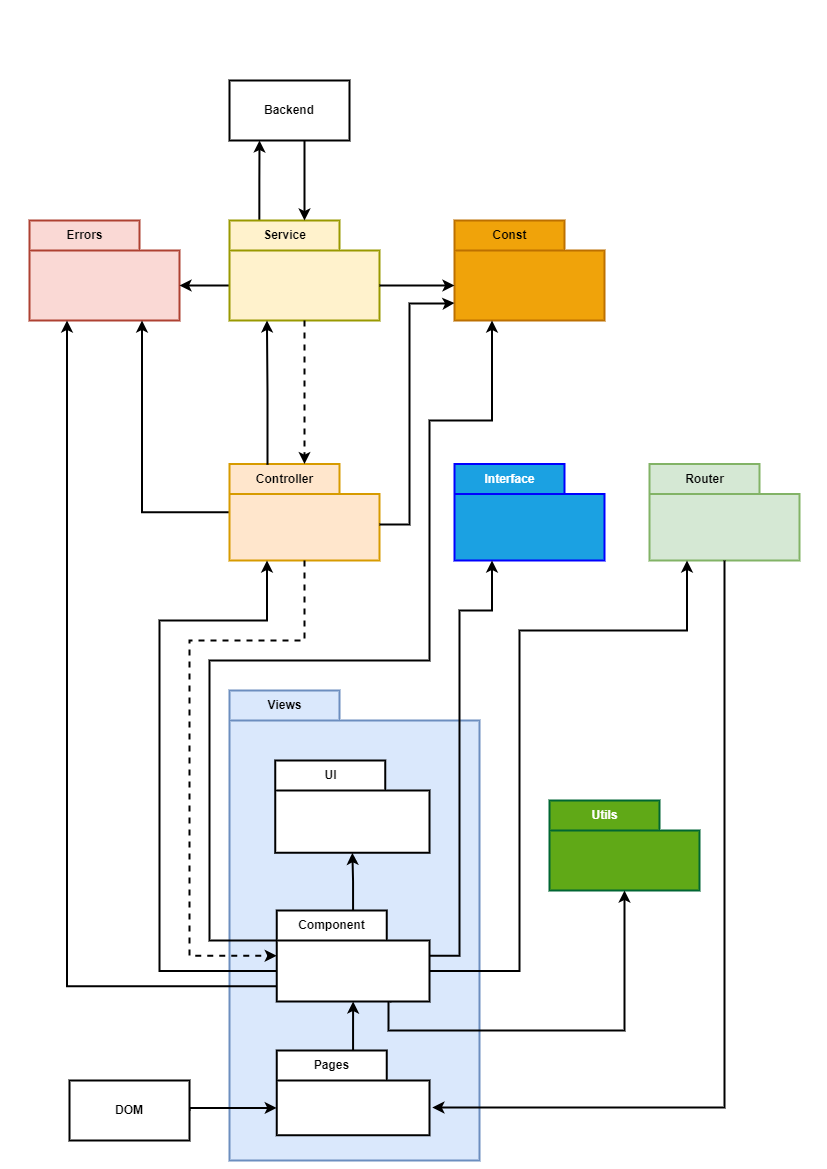

The diagram above was exported from draw.io. Its source (the exported page's mxGraphModel, read from the mxfile embedded in the PNG):
<mxGraphModel dx="-1364" dy="721" grid="1" gridSize="10" guides="1" tooltips="1" connect="1" arrows="1" fold="1" page="1" pageScale="1" pageWidth="827" pageHeight="1169" math="0" shadow="0">
  <root>
    <mxCell id="0" />
    <mxCell id="1" parent="0" />
    <mxCell id="jijoKsaL-ULw38dSeFx8-56" value="Views" style="shape=folder;fontStyle=1;tabWidth=110;tabHeight=30;tabPosition=left;html=1;boundedLbl=1;labelInHeader=1;container=1;collapsible=0;fillColor=#dae8fc;strokeColor=#6c8ebf;strokeWidth=2;" parent="1" vertex="1">
      <mxGeometry x="2710" y="690" width="250" height="470" as="geometry" />
    </mxCell>
    <mxCell id="jijoKsaL-ULw38dSeFx8-57" value="" style="html=1;strokeColor=none;resizeWidth=1;resizeHeight=1;fillColor=none;part=1;connectable=0;allowArrows=0;deletable=0;fontStyle=1;strokeWidth=2;" parent="jijoKsaL-ULw38dSeFx8-56" vertex="1">
      <mxGeometry width="250" height="329.0000000000001" relative="1" as="geometry">
        <mxPoint y="30" as="offset" />
      </mxGeometry>
    </mxCell>
    <mxCell id="jijoKsaL-ULw38dSeFx8-58" value="" style="html=1;strokeColor=none;resizeWidth=1;resizeHeight=1;fillColor=none;part=1;connectable=0;allowArrows=0;deletable=0;fontStyle=1;strokeWidth=2;" parent="jijoKsaL-ULw38dSeFx8-56" vertex="1">
      <mxGeometry width="250" height="329.0000000000001" relative="1" as="geometry">
        <mxPoint x="10" y="40" as="offset" />
      </mxGeometry>
    </mxCell>
    <mxCell id="jijoKsaL-ULw38dSeFx8-25" value="Pages" style="shape=folder;fontStyle=1;tabWidth=110;tabHeight=30;tabPosition=left;html=1;boundedLbl=1;labelInHeader=1;container=1;collapsible=0;strokeWidth=2;" parent="jijoKsaL-ULw38dSeFx8-56" vertex="1">
      <mxGeometry x="47.22" y="360" width="152.78" height="84.87" as="geometry" />
    </mxCell>
    <mxCell id="jijoKsaL-ULw38dSeFx8-26" value="" style="html=1;strokeColor=none;resizeWidth=1;resizeHeight=1;fillColor=none;part=1;connectable=0;allowArrows=0;deletable=0;fontStyle=1;strokeWidth=2;" parent="jijoKsaL-ULw38dSeFx8-25" vertex="1">
      <mxGeometry width="152.78" height="59.409" relative="1" as="geometry">
        <mxPoint y="30" as="offset" />
      </mxGeometry>
    </mxCell>
    <mxCell id="jijoKsaL-ULw38dSeFx8-27" value="" style="html=1;strokeColor=none;resizeWidth=1;resizeHeight=1;fillColor=none;part=1;connectable=0;allowArrows=0;deletable=0;fontStyle=1;strokeWidth=2;" parent="jijoKsaL-ULw38dSeFx8-25" vertex="1">
      <mxGeometry width="152.78" height="59.409" relative="1" as="geometry">
        <mxPoint x="10" y="40" as="offset" />
      </mxGeometry>
    </mxCell>
    <mxCell id="jijoKsaL-ULw38dSeFx8-15" value="UI" style="shape=folder;fontStyle=1;tabWidth=110;tabHeight=30;tabPosition=left;html=1;boundedLbl=1;labelInHeader=1;container=1;collapsible=0;strokeWidth=2;" parent="jijoKsaL-ULw38dSeFx8-56" vertex="1">
      <mxGeometry x="45.74" y="70" width="154.26" height="92.31" as="geometry" />
    </mxCell>
    <mxCell id="jijoKsaL-ULw38dSeFx8-16" value="" style="html=1;strokeColor=none;resizeWidth=1;resizeHeight=1;fillColor=none;part=1;connectable=0;allowArrows=0;deletable=0;fontStyle=1;strokeWidth=2;" parent="jijoKsaL-ULw38dSeFx8-15" vertex="1">
      <mxGeometry width="154.26" height="64.617" relative="1" as="geometry">
        <mxPoint y="30" as="offset" />
      </mxGeometry>
    </mxCell>
    <mxCell id="jijoKsaL-ULw38dSeFx8-19" value="Errors" style="shape=folder;fontStyle=1;tabWidth=110;tabHeight=30;tabPosition=left;html=1;boundedLbl=1;labelInHeader=1;container=1;collapsible=0;fillColor=#fad9d5;strokeColor=#ae4132;strokeWidth=2;" parent="1" vertex="1">
      <mxGeometry x="2510" y="220" width="150" height="100" as="geometry" />
    </mxCell>
    <mxCell id="jijoKsaL-ULw38dSeFx8-20" value="" style="html=1;strokeColor=none;resizeWidth=1;resizeHeight=1;fillColor=none;part=1;connectable=0;allowArrows=0;deletable=0;fontStyle=1;strokeWidth=2;" parent="jijoKsaL-ULw38dSeFx8-19" vertex="1">
      <mxGeometry width="150" height="70" relative="1" as="geometry">
        <mxPoint y="30" as="offset" />
      </mxGeometry>
    </mxCell>
    <mxCell id="jijoKsaL-ULw38dSeFx8-11" value="Const" style="shape=folder;fontStyle=1;tabWidth=110;tabHeight=30;tabPosition=left;html=1;boundedLbl=1;labelInHeader=1;container=1;collapsible=0;fillColor=#f0a30a;fontColor=#000000;strokeColor=#BD7000;strokeWidth=2;" parent="1" vertex="1">
      <mxGeometry x="2935" y="220" width="150" height="100" as="geometry" />
    </mxCell>
    <mxCell id="jijoKsaL-ULw38dSeFx8-12" value="" style="html=1;strokeColor=none;resizeWidth=1;resizeHeight=1;fillColor=none;part=1;connectable=0;allowArrows=0;deletable=0;fontStyle=1;strokeWidth=2;" parent="jijoKsaL-ULw38dSeFx8-11" vertex="1">
      <mxGeometry width="150" height="70" relative="1" as="geometry">
        <mxPoint y="30" as="offset" />
      </mxGeometry>
    </mxCell>
    <mxCell id="jijoKsaL-ULw38dSeFx8-43" style="edgeStyle=orthogonalEdgeStyle;rounded=0;orthogonalLoop=1;jettySize=auto;html=1;entryX=0.25;entryY=1;entryDx=0;entryDy=0;exitX=0.199;exitY=0.004;exitDx=0;exitDy=0;exitPerimeter=0;fontStyle=1;strokeWidth=2;" parent="1" source="jijoKsaL-ULw38dSeFx8-6" target="jijoKsaL-ULw38dSeFx8-42" edge="1">
      <mxGeometry relative="1" as="geometry" />
    </mxCell>
    <mxCell id="jijoKsaL-ULw38dSeFx8-45" style="edgeStyle=orthogonalEdgeStyle;rounded=0;orthogonalLoop=1;jettySize=auto;html=1;entryX=0;entryY=0;entryDx=150;entryDy=65;entryPerimeter=0;exitX=0;exitY=0;exitDx=0;exitDy=65;exitPerimeter=0;fontStyle=1;strokeWidth=2;" parent="1" source="jijoKsaL-ULw38dSeFx8-6" target="jijoKsaL-ULw38dSeFx8-19" edge="1">
      <mxGeometry relative="1" as="geometry" />
    </mxCell>
    <mxCell id="jijoKsaL-ULw38dSeFx8-6" value="Service" style="shape=folder;fontStyle=1;tabWidth=110;tabHeight=30;tabPosition=left;html=1;boundedLbl=1;labelInHeader=1;container=1;collapsible=0;fillColor=#fff2cc;strokeColor=#999900;strokeWidth=2;" parent="1" vertex="1">
      <mxGeometry x="2710" y="220" width="150" height="100" as="geometry" />
    </mxCell>
    <mxCell id="jijoKsaL-ULw38dSeFx8-7" value="" style="html=1;strokeColor=none;resizeWidth=1;resizeHeight=1;fillColor=none;part=1;connectable=0;allowArrows=0;deletable=0;fontStyle=1;strokeWidth=2;" parent="jijoKsaL-ULw38dSeFx8-6" vertex="1">
      <mxGeometry width="150" height="70" relative="1" as="geometry">
        <mxPoint y="30" as="offset" />
      </mxGeometry>
    </mxCell>
    <mxCell id="jijoKsaL-ULw38dSeFx8-46" style="edgeStyle=orthogonalEdgeStyle;rounded=0;orthogonalLoop=1;jettySize=auto;html=1;entryX=0.75;entryY=1;entryDx=0;entryDy=0;entryPerimeter=0;fontStyle=1;strokeWidth=2;" parent="1" source="jijoKsaL-ULw38dSeFx8-4" target="jijoKsaL-ULw38dSeFx8-19" edge="1">
      <mxGeometry relative="1" as="geometry" />
    </mxCell>
    <mxCell id="jijoKsaL-ULw38dSeFx8-4" value="Controller" style="shape=folder;fontStyle=1;tabWidth=110;tabHeight=30;tabPosition=left;html=1;boundedLbl=1;labelInHeader=1;container=1;collapsible=0;fillColor=#ffe6cc;strokeColor=#d79b00;strokeWidth=2;" parent="1" vertex="1">
      <mxGeometry x="2710" y="463.59" width="150" height="96.41" as="geometry" />
    </mxCell>
    <mxCell id="jijoKsaL-ULw38dSeFx8-5" value="" style="html=1;strokeColor=none;resizeWidth=1;resizeHeight=1;fillColor=none;part=1;connectable=0;allowArrows=0;deletable=0;fontStyle=1;strokeWidth=2;" parent="jijoKsaL-ULw38dSeFx8-4" vertex="1">
      <mxGeometry width="150" height="67.487" relative="1" as="geometry">
        <mxPoint y="30" as="offset" />
      </mxGeometry>
    </mxCell>
    <mxCell id="jijoKsaL-ULw38dSeFx8-13" value="Interface" style="shape=folder;fontStyle=1;tabWidth=110;tabHeight=30;tabPosition=left;html=1;boundedLbl=1;labelInHeader=1;container=1;collapsible=0;fillColor=#1ba1e2;fontColor=#ffffff;strokeColor=#0000FF;strokeWidth=2;" parent="1" vertex="1">
      <mxGeometry x="2935" y="463.59" width="150" height="96.41" as="geometry" />
    </mxCell>
    <mxCell id="jijoKsaL-ULw38dSeFx8-14" value="" style="html=1;strokeColor=none;resizeWidth=1;resizeHeight=1;fillColor=none;part=1;connectable=0;allowArrows=0;deletable=0;fontStyle=1;strokeWidth=2;" parent="jijoKsaL-ULw38dSeFx8-13" vertex="1">
      <mxGeometry width="150" height="67.487" relative="1" as="geometry">
        <mxPoint y="30" as="offset" />
      </mxGeometry>
    </mxCell>
    <mxCell id="jijoKsaL-ULw38dSeFx8-17" value="Router" style="shape=folder;fontStyle=1;tabWidth=110;tabHeight=30;tabPosition=left;html=1;boundedLbl=1;labelInHeader=1;container=1;collapsible=0;fillColor=#d5e8d4;strokeColor=#82b366;strokeWidth=2;" parent="1" vertex="1">
      <mxGeometry x="3130" y="463.59" width="150" height="96.41" as="geometry" />
    </mxCell>
    <mxCell id="jijoKsaL-ULw38dSeFx8-18" value="" style="html=1;strokeColor=none;resizeWidth=1;resizeHeight=1;fillColor=none;part=1;connectable=0;allowArrows=0;deletable=0;fontStyle=1;strokeWidth=2;" parent="jijoKsaL-ULw38dSeFx8-17" vertex="1">
      <mxGeometry width="150" height="67.487" relative="1" as="geometry">
        <mxPoint y="30" as="offset" />
      </mxGeometry>
    </mxCell>
    <mxCell id="jijoKsaL-ULw38dSeFx8-40" style="edgeStyle=orthogonalEdgeStyle;rounded=0;orthogonalLoop=1;jettySize=auto;html=1;exitX=0;exitY=0;exitDx=0;exitDy=30;exitPerimeter=0;entryX=0.25;entryY=1;entryDx=0;entryDy=0;entryPerimeter=0;fontStyle=1;strokeWidth=2;" parent="1" source="jijoKsaL-ULw38dSeFx8-31" target="jijoKsaL-ULw38dSeFx8-11" edge="1">
      <mxGeometry relative="1" as="geometry">
        <Array as="points">
          <mxPoint x="2690" y="940" />
          <mxPoint x="2690" y="660" />
          <mxPoint x="2910" y="660" />
          <mxPoint x="2910" y="420" />
          <mxPoint x="2973" y="420" />
        </Array>
      </mxGeometry>
    </mxCell>
    <mxCell id="jijoKsaL-ULw38dSeFx8-38" style="edgeStyle=orthogonalEdgeStyle;rounded=0;orthogonalLoop=1;jettySize=auto;html=1;exitX=0;exitY=0;exitDx=150;exitDy=65;exitPerimeter=0;entryX=0;entryY=0;entryDx=0;entryDy=65;entryPerimeter=0;fontStyle=1;strokeWidth=2;" parent="1" source="jijoKsaL-ULw38dSeFx8-6" target="jijoKsaL-ULw38dSeFx8-11" edge="1">
      <mxGeometry relative="1" as="geometry">
        <Array as="points">
          <mxPoint x="2890" y="285" />
          <mxPoint x="2890" y="285" />
        </Array>
      </mxGeometry>
    </mxCell>
    <mxCell id="jijoKsaL-ULw38dSeFx8-39" style="edgeStyle=orthogonalEdgeStyle;rounded=0;orthogonalLoop=1;jettySize=auto;html=1;entryX=0;entryY=0;entryDx=0;entryDy=82.5;entryPerimeter=0;fontStyle=1;strokeWidth=2;" parent="1" source="jijoKsaL-ULw38dSeFx8-4" target="jijoKsaL-ULw38dSeFx8-11" edge="1">
      <mxGeometry relative="1" as="geometry">
        <Array as="points">
          <mxPoint x="2890" y="524" />
          <mxPoint x="2890" y="303" />
          <mxPoint x="2927" y="303" />
        </Array>
      </mxGeometry>
    </mxCell>
    <mxCell id="jijoKsaL-ULw38dSeFx8-22" style="edgeStyle=orthogonalEdgeStyle;rounded=0;orthogonalLoop=1;jettySize=auto;html=1;fontStyle=1;strokeWidth=2;dashed=1;" parent="1" source="jijoKsaL-ULw38dSeFx8-6" target="jijoKsaL-ULw38dSeFx8-4" edge="1">
      <mxGeometry relative="1" as="geometry" />
    </mxCell>
    <mxCell id="jijoKsaL-ULw38dSeFx8-21" style="edgeStyle=orthogonalEdgeStyle;rounded=0;orthogonalLoop=1;jettySize=auto;html=1;entryX=0.25;entryY=1;entryDx=0;entryDy=0;entryPerimeter=0;exitX=0.253;exitY=0.008;exitDx=0;exitDy=0;exitPerimeter=0;fontStyle=1;strokeWidth=2;" parent="1" source="jijoKsaL-ULw38dSeFx8-4" target="jijoKsaL-ULw38dSeFx8-6" edge="1">
      <mxGeometry relative="1" as="geometry" />
    </mxCell>
    <mxCell id="jijoKsaL-ULw38dSeFx8-34" style="edgeStyle=orthogonalEdgeStyle;rounded=0;orthogonalLoop=1;jettySize=auto;html=1;entryX=0;entryY=0;entryDx=0;entryDy=45.2575;entryPerimeter=0;fontStyle=1;strokeWidth=2;dashed=1;" parent="1" source="jijoKsaL-ULw38dSeFx8-4" target="jijoKsaL-ULw38dSeFx8-31" edge="1">
      <mxGeometry relative="1" as="geometry">
        <Array as="points">
          <mxPoint x="2785" y="640" />
          <mxPoint x="2670" y="640" />
          <mxPoint x="2670" y="955" />
        </Array>
      </mxGeometry>
    </mxCell>
    <mxCell id="jijoKsaL-ULw38dSeFx8-23" style="edgeStyle=orthogonalEdgeStyle;rounded=0;orthogonalLoop=1;jettySize=auto;html=1;entryX=0.25;entryY=1;entryDx=0;entryDy=0;entryPerimeter=0;exitX=0;exitY=0;exitDx=0;exitDy=60.515;exitPerimeter=0;fontStyle=1;strokeWidth=2;" parent="1" source="jijoKsaL-ULw38dSeFx8-31" target="jijoKsaL-ULw38dSeFx8-4" edge="1">
      <mxGeometry relative="1" as="geometry">
        <Array as="points">
          <mxPoint x="2640" y="971" />
          <mxPoint x="2640" y="620" />
          <mxPoint x="2747" y="620" />
        </Array>
      </mxGeometry>
    </mxCell>
    <mxCell id="jijoKsaL-ULw38dSeFx8-36" style="edgeStyle=orthogonalEdgeStyle;rounded=0;orthogonalLoop=1;jettySize=auto;html=1;exitX=0;exitY=0;exitDx=148.52;exitDy=60.515;exitPerimeter=0;entryX=0.25;entryY=1;entryDx=0;entryDy=0;entryPerimeter=0;fontStyle=1;strokeWidth=2;" parent="1" source="jijoKsaL-ULw38dSeFx8-31" target="jijoKsaL-ULw38dSeFx8-17" edge="1">
      <mxGeometry relative="1" as="geometry">
        <Array as="points">
          <mxPoint x="3000" y="971" />
          <mxPoint x="3000" y="630" />
          <mxPoint x="3168" y="630" />
        </Array>
      </mxGeometry>
    </mxCell>
    <mxCell id="jijoKsaL-ULw38dSeFx8-41" style="edgeStyle=orthogonalEdgeStyle;rounded=0;orthogonalLoop=1;jettySize=auto;html=1;entryX=0;entryY=0;entryDx=155.55555555555554;entryDy=57.43554240225564;entryPerimeter=0;exitX=0.5;exitY=1;exitDx=0;exitDy=0;exitPerimeter=0;fontStyle=1;strokeWidth=2;" parent="1" source="jijoKsaL-ULw38dSeFx8-17" target="jijoKsaL-ULw38dSeFx8-25" edge="1">
      <mxGeometry relative="1" as="geometry">
        <Array as="points">
          <mxPoint x="3205" y="1107" />
          <mxPoint x="2913" y="1107" />
        </Array>
      </mxGeometry>
    </mxCell>
    <mxCell id="jijoKsaL-ULw38dSeFx8-44" style="edgeStyle=orthogonalEdgeStyle;rounded=0;orthogonalLoop=1;jettySize=auto;html=1;fontStyle=1;strokeWidth=2;" parent="1" target="jijoKsaL-ULw38dSeFx8-6" edge="1">
      <mxGeometry relative="1" as="geometry">
        <mxPoint x="2785" y="120" as="sourcePoint" />
      </mxGeometry>
    </mxCell>
    <mxCell id="jijoKsaL-ULw38dSeFx8-42" value="Backend" style="rounded=0;whiteSpace=wrap;html=1;fontStyle=1;strokeWidth=2;" parent="1" vertex="1">
      <mxGeometry x="2710" y="80" width="120" height="60" as="geometry" />
    </mxCell>
    <mxCell id="jijoKsaL-ULw38dSeFx8-47" style="edgeStyle=orthogonalEdgeStyle;rounded=0;orthogonalLoop=1;jettySize=auto;html=1;exitX=0;exitY=0;exitDx=0;exitDy=75.77250000000001;exitPerimeter=0;entryX=0.25;entryY=1;entryDx=0;entryDy=0;entryPerimeter=0;fontStyle=1;strokeWidth=2;" parent="1" source="jijoKsaL-ULw38dSeFx8-31" target="jijoKsaL-ULw38dSeFx8-19" edge="1">
      <mxGeometry relative="1" as="geometry" />
    </mxCell>
    <mxCell id="jijoKsaL-ULw38dSeFx8-52" value="Utils" style="shape=folder;fontStyle=1;tabWidth=110;tabHeight=30;tabPosition=left;html=1;boundedLbl=1;labelInHeader=1;container=1;collapsible=0;fillColor=#60a917;fontColor=#ffffff;strokeColor=#006633;strokeWidth=2;" parent="1" vertex="1">
      <mxGeometry x="3030" y="800" width="150" height="90" as="geometry" />
    </mxCell>
    <mxCell id="jijoKsaL-ULw38dSeFx8-53" value="" style="html=1;strokeColor=none;resizeWidth=1;resizeHeight=1;fillColor=none;part=1;connectable=0;allowArrows=0;deletable=0;fontStyle=1;strokeWidth=2;" parent="jijoKsaL-ULw38dSeFx8-52" vertex="1">
      <mxGeometry width="150" height="63" relative="1" as="geometry">
        <mxPoint y="30" as="offset" />
      </mxGeometry>
    </mxCell>
    <mxCell id="jijoKsaL-ULw38dSeFx8-54" value="" style="html=1;strokeColor=none;resizeWidth=1;resizeHeight=1;fillColor=none;part=1;connectable=0;allowArrows=0;deletable=0;fontStyle=1;strokeWidth=2;" parent="jijoKsaL-ULw38dSeFx8-52" vertex="1">
      <mxGeometry width="150" height="63" relative="1" as="geometry">
        <mxPoint y="30" as="offset" />
      </mxGeometry>
    </mxCell>
    <mxCell id="jijoKsaL-ULw38dSeFx8-55" style="edgeStyle=orthogonalEdgeStyle;rounded=0;orthogonalLoop=1;jettySize=auto;html=1;exitX=0.75;exitY=1;exitDx=0;exitDy=0;exitPerimeter=0;entryX=0.5;entryY=1;entryDx=0;entryDy=0;entryPerimeter=0;fontStyle=1;strokeWidth=2;" parent="1" source="jijoKsaL-ULw38dSeFx8-31" target="jijoKsaL-ULw38dSeFx8-52" edge="1">
      <mxGeometry relative="1" as="geometry">
        <Array as="points">
          <mxPoint x="2869" y="1001" />
          <mxPoint x="2869" y="1030" />
          <mxPoint x="3105" y="1030" />
        </Array>
      </mxGeometry>
    </mxCell>
    <mxCell id="jijoKsaL-ULw38dSeFx8-60" style="edgeStyle=orthogonalEdgeStyle;rounded=0;orthogonalLoop=1;jettySize=auto;html=1;entryX=0;entryY=0;entryDx=0;entryDy=57.43554240225564;entryPerimeter=0;fontStyle=1;strokeWidth=2;exitX=1;exitY=0.5;exitDx=0;exitDy=0;" parent="1" source="jijoKsaL-ULw38dSeFx8-59" target="jijoKsaL-ULw38dSeFx8-25" edge="1">
      <mxGeometry relative="1" as="geometry">
        <Array as="points">
          <mxPoint x="2670" y="1107" />
        </Array>
      </mxGeometry>
    </mxCell>
    <mxCell id="jijoKsaL-ULw38dSeFx8-59" value="DOM" style="rounded=0;whiteSpace=wrap;html=1;fontStyle=1;strokeWidth=2;" parent="1" vertex="1">
      <mxGeometry x="2550" y="1080" width="120" height="60" as="geometry" />
    </mxCell>
    <mxCell id="jijoKsaL-ULw38dSeFx8-61" style="edgeStyle=orthogonalEdgeStyle;rounded=0;orthogonalLoop=1;jettySize=auto;html=1;exitX=0;exitY=0;exitDx=148.52;exitDy=45.2575;exitPerimeter=0;entryX=0.25;entryY=1;entryDx=0;entryDy=0;entryPerimeter=0;fontStyle=1;strokeWidth=2;" parent="1" source="jijoKsaL-ULw38dSeFx8-31" target="jijoKsaL-ULw38dSeFx8-13" edge="1">
      <mxGeometry relative="1" as="geometry">
        <mxPoint x="2940" y="590" as="targetPoint" />
        <Array as="points">
          <mxPoint x="2940" y="955" />
          <mxPoint x="2940" y="610" />
          <mxPoint x="2973" y="610" />
        </Array>
      </mxGeometry>
    </mxCell>
    <mxCell id="untWVCGpNLwmHhoIRRqK-1" style="edgeStyle=orthogonalEdgeStyle;rounded=0;orthogonalLoop=1;jettySize=auto;html=1;entryX=0.5;entryY=1;entryDx=0;entryDy=0;entryPerimeter=0;strokeWidth=2;" parent="1" source="jijoKsaL-ULw38dSeFx8-31" target="jijoKsaL-ULw38dSeFx8-15" edge="1">
      <mxGeometry relative="1" as="geometry" />
    </mxCell>
    <mxCell id="jijoKsaL-ULw38dSeFx8-31" value="Component" style="shape=folder;fontStyle=1;tabWidth=110;tabHeight=30;tabPosition=left;html=1;boundedLbl=1;labelInHeader=1;container=1;collapsible=0;strokeWidth=2;" parent="1" vertex="1">
      <mxGeometry x="2757.22" y="910" width="152.78" height="91.03" as="geometry" />
    </mxCell>
    <mxCell id="jijoKsaL-ULw38dSeFx8-32" value="" style="html=1;strokeColor=none;resizeWidth=1;resizeHeight=1;fillColor=none;part=1;connectable=0;allowArrows=0;deletable=0;fontStyle=1;strokeWidth=2;" parent="jijoKsaL-ULw38dSeFx8-31" vertex="1">
      <mxGeometry width="152.78" height="63.72100000000001" relative="1" as="geometry">
        <mxPoint y="30" as="offset" />
      </mxGeometry>
    </mxCell>
    <mxCell id="jijoKsaL-ULw38dSeFx8-33" value="" style="html=1;strokeColor=none;resizeWidth=1;resizeHeight=1;fillColor=none;part=1;connectable=0;allowArrows=0;deletable=0;fontStyle=1;strokeWidth=2;" parent="jijoKsaL-ULw38dSeFx8-31" vertex="1">
      <mxGeometry width="152.78" height="63.72100000000001" relative="1" as="geometry">
        <mxPoint x="10" y="40" as="offset" />
      </mxGeometry>
    </mxCell>
    <mxCell id="untWVCGpNLwmHhoIRRqK-2" style="edgeStyle=orthogonalEdgeStyle;rounded=0;orthogonalLoop=1;jettySize=auto;html=1;entryX=0.5;entryY=1;entryDx=0;entryDy=0;entryPerimeter=0;strokeWidth=2;" parent="1" source="jijoKsaL-ULw38dSeFx8-25" target="jijoKsaL-ULw38dSeFx8-31" edge="1">
      <mxGeometry relative="1" as="geometry" />
    </mxCell>
  </root>
</mxGraphModel>